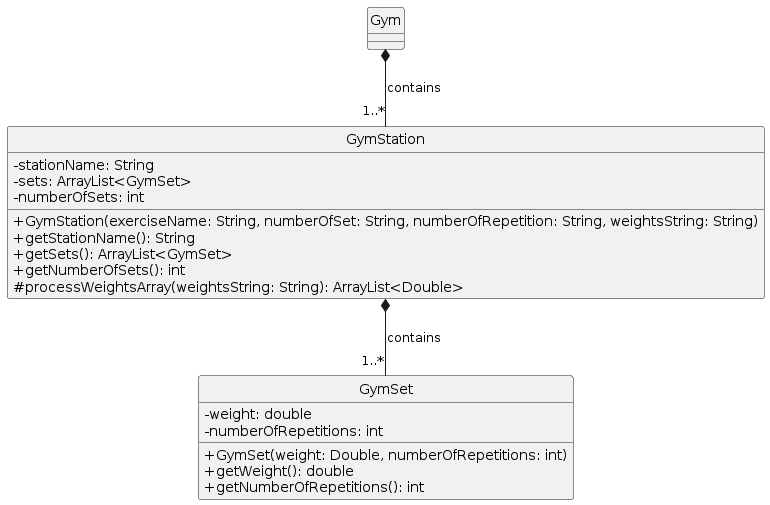

The diagram above was rendered by PlantUML. Its source (embedded in the PNG):
@startuml
skinparam classAttributeIconSize 0
hide circle 

class GymStation {
    - stationName: String
    - sets: ArrayList<GymSet>
    - numberOfSets: int

    + GymStation(exerciseName: String, numberOfSet: String, numberOfRepetition: String, weightsString: String)
    + getStationName(): String
    + getSets(): ArrayList<GymSet>
    + getNumberOfSets(): int
    # processWeightsArray(weightsString: String): ArrayList<Double>
}

class GymSet {
    - weight: double
    - numberOfRepetitions: int

    + GymSet(weight: Double, numberOfRepetitions: int)
    + getWeight(): double
    + getNumberOfRepetitions(): int
}

Gym *-- "1..*" GymStation: contains
GymStation *-- "1..*" GymSet: contains
@enduml